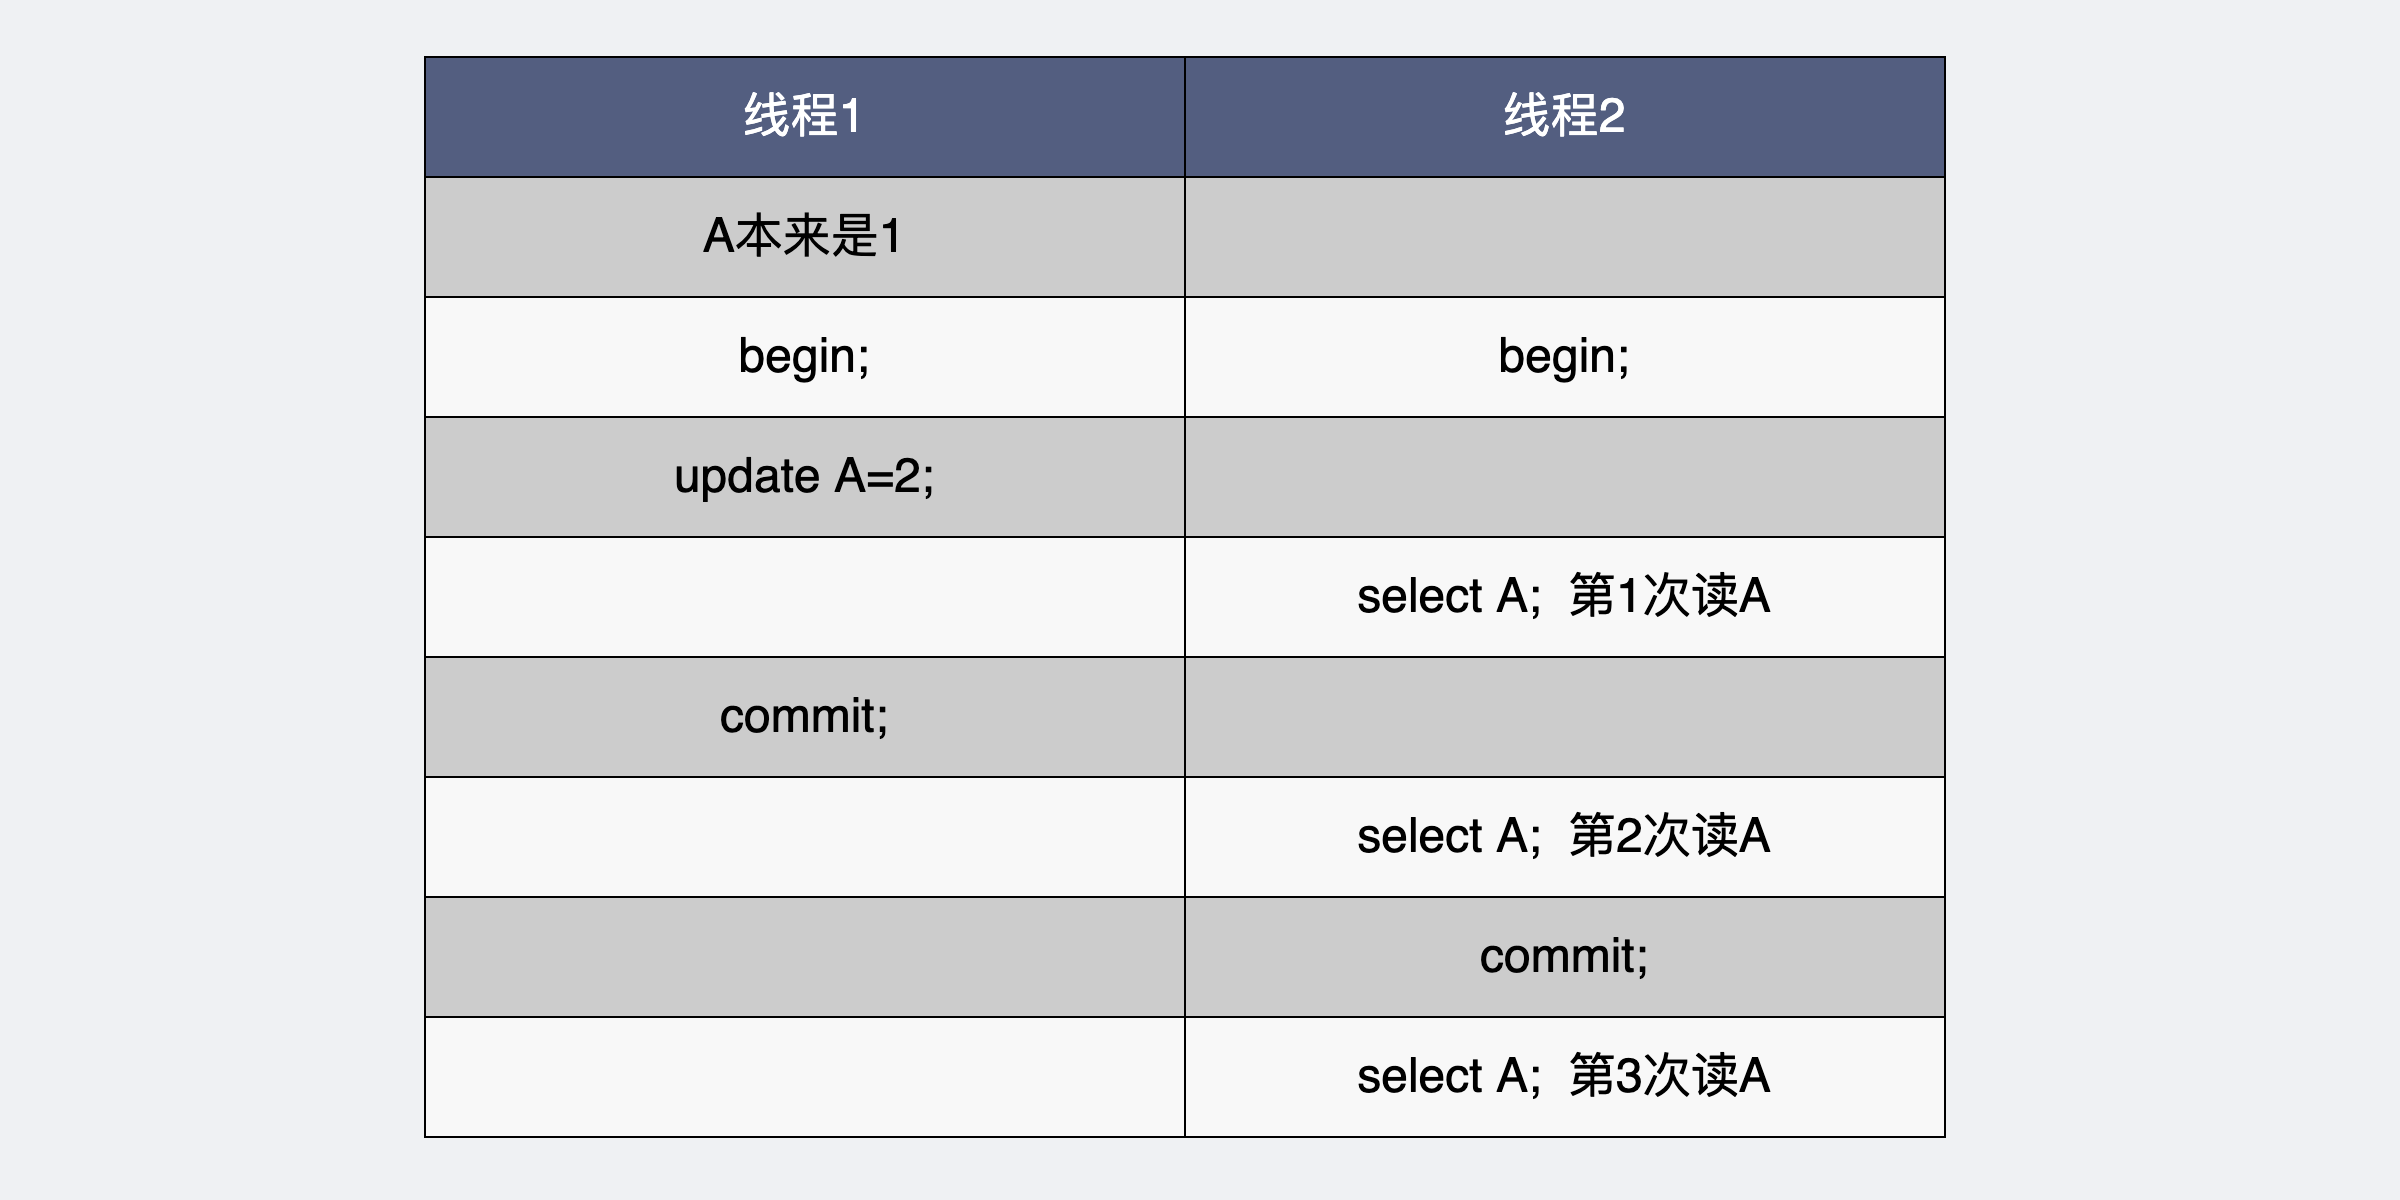

The diagram above was exported from draw.io. Its source (the exported page's mxGraphModel, read from the mxfile embedded in the PNG):
<mxGraphModel dx="1298" dy="-201" grid="0" gridSize="10" guides="1" tooltips="1" connect="1" arrows="1" fold="1" page="1" pageScale="1" pageWidth="600" pageHeight="300" background="#EFF1F3" math="0" shadow="0">
  <root>
    <mxCell id="0" />
    <mxCell id="1" parent="0" />
    <mxCell id="OGBjxk_xHfaE1EplLFuK-23" value="A本来是1" style="rounded=0;whiteSpace=wrap;html=1;fillColor=#CCCCCC;gradientColor=none;fontSize=24;" parent="1" vertex="1">
      <mxGeometry x="212" y="988" width="380" height="60" as="geometry" />
    </mxCell>
    <mxCell id="OGBjxk_xHfaE1EplLFuK-29" value="&lt;font color=&quot;#ffffff&quot; style=&quot;font-size: 24px;&quot;&gt;线程1&lt;/font&gt;" style="rounded=0;whiteSpace=wrap;html=1;fillColor=#535E80;gradientColor=none;fontSize=24;" parent="1" vertex="1">
      <mxGeometry x="212" y="928" width="380" height="60" as="geometry" />
    </mxCell>
    <mxCell id="E5Fr-yn8FIVRKY9gDkfl-8" value="&lt;font color=&quot;#ffffff&quot; style=&quot;font-size: 24px;&quot;&gt;线程2&lt;/font&gt;" style="rounded=0;whiteSpace=wrap;html=1;fillColor=#535E80;gradientColor=none;fontSize=24;" parent="1" vertex="1">
      <mxGeometry x="592" y="928" width="380" height="60" as="geometry" />
    </mxCell>
    <mxCell id="E5Fr-yn8FIVRKY9gDkfl-9" value="" style="rounded=0;whiteSpace=wrap;html=1;fillColor=#CCCCCC;gradientColor=none;fontSize=24;" parent="1" vertex="1">
      <mxGeometry x="592" y="988" width="380" height="60" as="geometry" />
    </mxCell>
    <mxCell id="E5Fr-yn8FIVRKY9gDkfl-10" value="begin;" style="rounded=0;whiteSpace=wrap;html=1;fillColor=#F8F8F8;gradientColor=none;fontSize=24;" parent="1" vertex="1">
      <mxGeometry x="212" y="1048" width="380" height="60" as="geometry" />
    </mxCell>
    <mxCell id="E5Fr-yn8FIVRKY9gDkfl-11" value="begin;" style="rounded=0;whiteSpace=wrap;html=1;fillColor=#F8F8F8;gradientColor=none;fontSize=24;" parent="1" vertex="1">
      <mxGeometry x="592" y="1048" width="380" height="60" as="geometry" />
    </mxCell>
    <mxCell id="E5Fr-yn8FIVRKY9gDkfl-12" value="update A=2;" style="rounded=0;whiteSpace=wrap;html=1;fillColor=#CCCCCC;gradientColor=none;fontSize=24;" parent="1" vertex="1">
      <mxGeometry x="212" y="1108" width="380" height="60" as="geometry" />
    </mxCell>
    <mxCell id="E5Fr-yn8FIVRKY9gDkfl-13" value="" style="rounded=0;whiteSpace=wrap;html=1;fillColor=#CCCCCC;gradientColor=none;fontSize=24;" parent="1" vertex="1">
      <mxGeometry x="592" y="1108" width="380" height="60" as="geometry" />
    </mxCell>
    <mxCell id="E5Fr-yn8FIVRKY9gDkfl-14" value="" style="rounded=0;whiteSpace=wrap;html=1;fillColor=#F8F8F8;gradientColor=none;fontSize=24;" parent="1" vertex="1">
      <mxGeometry x="212" y="1168" width="380" height="60" as="geometry" />
    </mxCell>
    <mxCell id="E5Fr-yn8FIVRKY9gDkfl-15" value="select A;&amp;nbsp; 第1次读A" style="rounded=0;whiteSpace=wrap;html=1;fillColor=#F8F8F8;gradientColor=none;fontSize=24;" parent="1" vertex="1">
      <mxGeometry x="592" y="1168" width="380" height="60" as="geometry" />
    </mxCell>
    <mxCell id="E5Fr-yn8FIVRKY9gDkfl-16" value="commit;" style="rounded=0;whiteSpace=wrap;html=1;fillColor=#CCCCCC;gradientColor=none;fontSize=24;" parent="1" vertex="1">
      <mxGeometry x="212" y="1228" width="380" height="60" as="geometry" />
    </mxCell>
    <mxCell id="E5Fr-yn8FIVRKY9gDkfl-17" value="" style="rounded=0;whiteSpace=wrap;html=1;fillColor=#CCCCCC;gradientColor=none;fontSize=24;" parent="1" vertex="1">
      <mxGeometry x="592" y="1228" width="380" height="60" as="geometry" />
    </mxCell>
    <mxCell id="E5Fr-yn8FIVRKY9gDkfl-18" value="" style="rounded=0;whiteSpace=wrap;html=1;fillColor=#F8F8F8;gradientColor=none;fontSize=24;" parent="1" vertex="1">
      <mxGeometry x="212" y="1288" width="380" height="60" as="geometry" />
    </mxCell>
    <mxCell id="E5Fr-yn8FIVRKY9gDkfl-19" value="&lt;span style=&quot;font-size: 24px;&quot;&gt;select A;&amp;nbsp; 第2次读A&lt;/span&gt;" style="rounded=0;whiteSpace=wrap;html=1;fillColor=#F8F8F8;gradientColor=none;fontSize=24;" parent="1" vertex="1">
      <mxGeometry x="592" y="1288" width="380" height="60" as="geometry" />
    </mxCell>
    <mxCell id="E5Fr-yn8FIVRKY9gDkfl-20" value="" style="rounded=0;whiteSpace=wrap;html=1;fillColor=#CCCCCC;gradientColor=none;fontSize=24;" parent="1" vertex="1">
      <mxGeometry x="212" y="1348" width="380" height="60" as="geometry" />
    </mxCell>
    <mxCell id="E5Fr-yn8FIVRKY9gDkfl-21" value="commit;" style="rounded=0;whiteSpace=wrap;html=1;fillColor=#CCCCCC;gradientColor=none;fontSize=24;" parent="1" vertex="1">
      <mxGeometry x="592" y="1348" width="380" height="60" as="geometry" />
    </mxCell>
    <mxCell id="E5Fr-yn8FIVRKY9gDkfl-22" value="" style="rounded=0;whiteSpace=wrap;html=1;fillColor=#F8F8F8;gradientColor=none;fontSize=24;" parent="1" vertex="1">
      <mxGeometry x="212" y="1408" width="380" height="60" as="geometry" />
    </mxCell>
    <mxCell id="E5Fr-yn8FIVRKY9gDkfl-23" value="&lt;span style=&quot;font-size: 24px&quot;&gt;select A;&amp;nbsp; 第3次读A&lt;/span&gt;" style="rounded=0;whiteSpace=wrap;html=1;fillColor=#F8F8F8;gradientColor=none;fontSize=24;" parent="1" vertex="1">
      <mxGeometry x="592" y="1408" width="380" height="60" as="geometry" />
    </mxCell>
  </root>
</mxGraphModel>